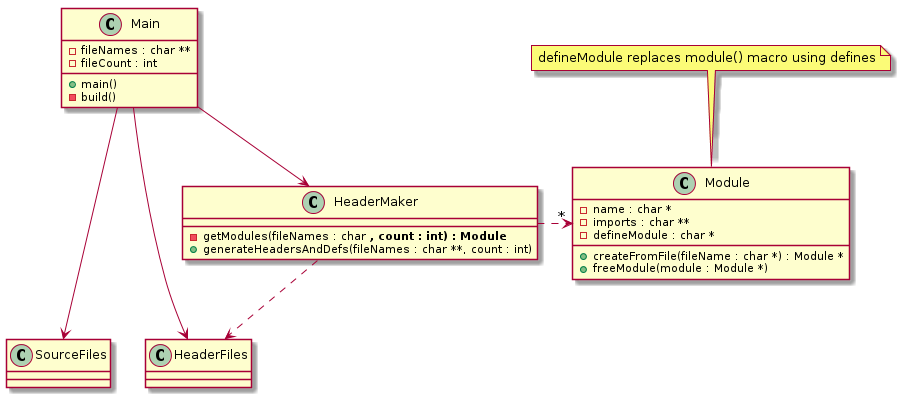

The diagram above was rendered by PlantUML. Its source (embedded in the PNG):
@startuml design1

class SourceFiles
class HeaderFiles

class Main {
    - fileNames : char **
    - fileCount : int

    + main()
    - build()
}

class Module {
    - name : char *
    - imports : char **
    - defineModule : char *

    + createFromFile(fileName : char *) : Module *
    + freeModule(module : Module *)
}

note top of Module : defineModule replaces module() macro using defines

class HeaderMaker {
    - getModules(fileNames : char **, count : int) : Module **
    + generateHeadersAndDefs(fileNames : char **, count : int)
}

Main -d-> SourceFiles
SourceFiles -[hidden]> HeaderFiles
Main -d-> HeaderMaker
HeaderMaker .r.> "*" Module
HeaderMaker ..> HeaderFiles
Main --> HeaderFiles

@enduml